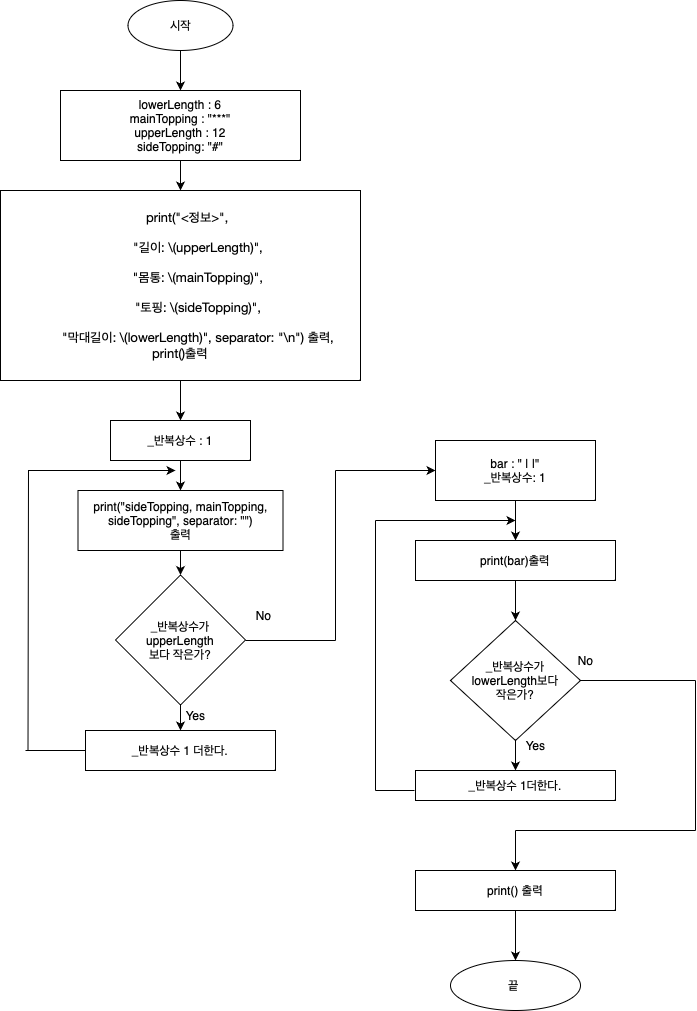

The diagram above was exported from draw.io. Its source (the exported page's mxGraphModel, read from the mxfile embedded in the PNG):
<mxGraphModel dx="1674" dy="921" grid="1" gridSize="10" guides="1" tooltips="1" connect="1" arrows="1" fold="1" page="1" pageScale="1" pageWidth="827" pageHeight="1169" math="0" shadow="0">
  <root>
    <mxCell id="0" />
    <mxCell id="1" parent="0" />
    <mxCell id="71wDsUzdIxhbasM1aCVy-3" value="" style="edgeStyle=orthogonalEdgeStyle;rounded=0;orthogonalLoop=1;jettySize=auto;html=1;" parent="1" source="71wDsUzdIxhbasM1aCVy-1" target="71wDsUzdIxhbasM1aCVy-2" edge="1">
      <mxGeometry relative="1" as="geometry" />
    </mxCell>
    <mxCell id="71wDsUzdIxhbasM1aCVy-1" value="시작" style="ellipse;whiteSpace=wrap;html=1;" parent="1" vertex="1">
      <mxGeometry x="152.5" y="10" width="105" height="50" as="geometry" />
    </mxCell>
    <mxCell id="71wDsUzdIxhbasM1aCVy-2" value="lowerLength : 6&lt;br&gt;mainTopping : &quot;***&quot;&lt;br&gt;upperLength : 12&lt;br&gt;sideTopping: &quot;#&quot;" style="rounded=0;whiteSpace=wrap;html=1;" parent="1" vertex="1">
      <mxGeometry x="85" y="100" width="240" height="70" as="geometry" />
    </mxCell>
    <mxCell id="OdX8BZyg8dBykyYTwh3e-3" value="&lt;p style=&quot;margin: 0px; font-stretch: normal; font-size: 13px; line-height: normal; font-family: &amp;quot;Helvetica Neue&amp;quot;;&quot;&gt;&amp;nbsp; &amp;nbsp;&amp;nbsp;print(&quot;&amp;lt;정보&amp;gt;&quot;,&lt;/p&gt;&lt;br&gt;&lt;p style=&quot;margin: 0px; font-stretch: normal; font-size: 13px; line-height: normal; font-family: &amp;quot;Helvetica Neue&amp;quot;;&quot;&gt;&amp;nbsp; &amp;nbsp; &amp;nbsp; &amp;nbsp; &amp;nbsp; &quot;길이: \(upperLength)&quot;,&lt;/p&gt;&lt;br&gt;&lt;p style=&quot;margin: 0px; font-stretch: normal; font-size: 13px; line-height: normal; font-family: &amp;quot;Helvetica Neue&amp;quot;;&quot;&gt;&amp;nbsp; &amp;nbsp; &amp;nbsp; &amp;nbsp; &amp;nbsp; &quot;몸통: \(mainTopping)&quot;,&lt;/p&gt;&lt;br&gt;&lt;p style=&quot;margin: 0px; font-stretch: normal; font-size: 13px; line-height: normal; font-family: &amp;quot;Helvetica Neue&amp;quot;;&quot;&gt;&amp;nbsp; &amp;nbsp; &amp;nbsp; &amp;nbsp; &amp;nbsp; &quot;토핑: \(sideTopping)&quot;,&lt;/p&gt;&lt;br&gt;&lt;p style=&quot;margin: 0px; font-stretch: normal; font-size: 13px; line-height: normal; font-family: &amp;quot;Helvetica Neue&amp;quot;;&quot;&gt;&amp;nbsp; &amp;nbsp; &amp;nbsp; &amp;nbsp; &amp;nbsp; &quot;막대길이: \(lowerLength)&quot;, separator: &quot;\n&quot;) 출력,&lt;/p&gt;&lt;p style=&quot;margin: 0px; font-stretch: normal; font-size: 13px; line-height: normal; font-family: &amp;quot;Helvetica Neue&amp;quot;;&quot;&gt;print()출력&lt;/p&gt;" style="rounded=0;whiteSpace=wrap;html=1;" parent="1" vertex="1">
      <mxGeometry x="25" y="200" width="360" height="190" as="geometry" />
    </mxCell>
    <mxCell id="OdX8BZyg8dBykyYTwh3e-4" value="_반복상수 : 1" style="rounded=0;whiteSpace=wrap;html=1;" parent="1" vertex="1">
      <mxGeometry x="135" y="430" width="140" height="40" as="geometry" />
    </mxCell>
    <mxCell id="OdX8BZyg8dBykyYTwh3e-5" value="print(&quot;sideTopping, mainTopping, sideTopping&quot;, separator: &quot;&quot;)&lt;br&gt;출력" style="rounded=0;whiteSpace=wrap;html=1;" parent="1" vertex="1">
      <mxGeometry x="102.5" y="500" width="205" height="60" as="geometry" />
    </mxCell>
    <mxCell id="OdX8BZyg8dBykyYTwh3e-6" value="_반복상수가 upperLength&lt;br&gt;보다 작은가?" style="rhombus;whiteSpace=wrap;html=1;" parent="1" vertex="1">
      <mxGeometry x="140" y="584.5" width="130" height="130" as="geometry" />
    </mxCell>
    <mxCell id="OdX8BZyg8dBykyYTwh3e-7" value="_반복상수 1 더한다." style="rounded=0;whiteSpace=wrap;html=1;" parent="1" vertex="1">
      <mxGeometry x="110" y="740" width="190" height="40" as="geometry" />
    </mxCell>
    <mxCell id="OdX8BZyg8dBykyYTwh3e-8" value="bar : &quot; | |&quot;&lt;br&gt;_반복상수: 1" style="rounded=0;whiteSpace=wrap;html=1;" parent="1" vertex="1">
      <mxGeometry x="460" y="450" width="160" height="60" as="geometry" />
    </mxCell>
    <mxCell id="OdX8BZyg8dBykyYTwh3e-9" value="print(bar)출력" style="rounded=0;whiteSpace=wrap;html=1;" parent="1" vertex="1">
      <mxGeometry x="440" y="550" width="200" height="40" as="geometry" />
    </mxCell>
    <mxCell id="OdX8BZyg8dBykyYTwh3e-10" value="_반복상수가&lt;br&gt;lowerLength보다&lt;br&gt;작은가?" style="rhombus;whiteSpace=wrap;html=1;" parent="1" vertex="1">
      <mxGeometry x="475" y="630" width="130" height="120" as="geometry" />
    </mxCell>
    <mxCell id="OdX8BZyg8dBykyYTwh3e-11" value="_반복상수 1더한다." style="rounded=0;whiteSpace=wrap;html=1;" parent="1" vertex="1">
      <mxGeometry x="440" y="780" width="200" height="30" as="geometry" />
    </mxCell>
    <mxCell id="OdX8BZyg8dBykyYTwh3e-12" value="print() 출력" style="rounded=0;whiteSpace=wrap;html=1;" parent="1" vertex="1">
      <mxGeometry x="440" y="880" width="200" height="40" as="geometry" />
    </mxCell>
    <mxCell id="OdX8BZyg8dBykyYTwh3e-13" value="끝&amp;nbsp;" style="ellipse;whiteSpace=wrap;html=1;" parent="1" vertex="1">
      <mxGeometry x="475" y="970" width="130" height="50" as="geometry" />
    </mxCell>
    <mxCell id="OdX8BZyg8dBykyYTwh3e-16" value="" style="endArrow=classic;html=1;rounded=0;exitX=0.5;exitY=1;exitDx=0;exitDy=0;" parent="1" source="71wDsUzdIxhbasM1aCVy-2" target="OdX8BZyg8dBykyYTwh3e-3" edge="1">
      <mxGeometry width="50" height="50" relative="1" as="geometry">
        <mxPoint x="670" y="460" as="sourcePoint" />
        <mxPoint x="720" y="410" as="targetPoint" />
      </mxGeometry>
    </mxCell>
    <mxCell id="OdX8BZyg8dBykyYTwh3e-17" value="" style="endArrow=classic;html=1;rounded=0;exitX=0.5;exitY=1;exitDx=0;exitDy=0;" parent="1" source="OdX8BZyg8dBykyYTwh3e-3" target="OdX8BZyg8dBykyYTwh3e-4" edge="1">
      <mxGeometry width="50" height="50" relative="1" as="geometry">
        <mxPoint x="670" y="460" as="sourcePoint" />
        <mxPoint x="720" y="410" as="targetPoint" />
      </mxGeometry>
    </mxCell>
    <mxCell id="OdX8BZyg8dBykyYTwh3e-18" value="" style="endArrow=classic;html=1;rounded=0;exitX=0.5;exitY=1;exitDx=0;exitDy=0;" parent="1" source="OdX8BZyg8dBykyYTwh3e-4" target="OdX8BZyg8dBykyYTwh3e-5" edge="1">
      <mxGeometry width="50" height="50" relative="1" as="geometry">
        <mxPoint x="670" y="460" as="sourcePoint" />
        <mxPoint x="720" y="410" as="targetPoint" />
      </mxGeometry>
    </mxCell>
    <mxCell id="OdX8BZyg8dBykyYTwh3e-19" value="" style="endArrow=classic;html=1;rounded=0;exitX=0.5;exitY=1;exitDx=0;exitDy=0;" parent="1" source="OdX8BZyg8dBykyYTwh3e-5" target="OdX8BZyg8dBykyYTwh3e-6" edge="1">
      <mxGeometry width="50" height="50" relative="1" as="geometry">
        <mxPoint x="670" y="460" as="sourcePoint" />
        <mxPoint x="720" y="410" as="targetPoint" />
      </mxGeometry>
    </mxCell>
    <mxCell id="OdX8BZyg8dBykyYTwh3e-20" value="" style="endArrow=classic;html=1;rounded=0;exitX=0.5;exitY=1;exitDx=0;exitDy=0;" parent="1" source="OdX8BZyg8dBykyYTwh3e-6" target="OdX8BZyg8dBykyYTwh3e-7" edge="1">
      <mxGeometry width="50" height="50" relative="1" as="geometry">
        <mxPoint x="670" y="460" as="sourcePoint" />
        <mxPoint x="720" y="410" as="targetPoint" />
      </mxGeometry>
    </mxCell>
    <mxCell id="OdX8BZyg8dBykyYTwh3e-22" value="" style="endArrow=none;html=1;rounded=0;" parent="1" edge="1">
      <mxGeometry width="50" height="50" relative="1" as="geometry">
        <mxPoint x="50" y="760" as="sourcePoint" />
        <mxPoint x="110" y="760" as="targetPoint" />
      </mxGeometry>
    </mxCell>
    <mxCell id="OdX8BZyg8dBykyYTwh3e-23" value="" style="endArrow=none;html=1;rounded=0;" parent="1" edge="1">
      <mxGeometry width="50" height="50" relative="1" as="geometry">
        <mxPoint x="52.5" y="760" as="sourcePoint" />
        <mxPoint x="53" y="480" as="targetPoint" />
      </mxGeometry>
    </mxCell>
    <mxCell id="OdX8BZyg8dBykyYTwh3e-24" value="" style="endArrow=classic;html=1;rounded=0;" parent="1" edge="1">
      <mxGeometry width="50" height="50" relative="1" as="geometry">
        <mxPoint x="52.5" y="480" as="sourcePoint" />
        <mxPoint x="200" y="480" as="targetPoint" />
      </mxGeometry>
    </mxCell>
    <mxCell id="OdX8BZyg8dBykyYTwh3e-25" value="Yes" style="text;html=1;align=center;verticalAlign=middle;resizable=0;points=[];autosize=1;strokeColor=none;fillColor=none;" parent="1" vertex="1">
      <mxGeometry x="200" y="710" width="40" height="30" as="geometry" />
    </mxCell>
    <mxCell id="OdX8BZyg8dBykyYTwh3e-27" value="No" style="text;html=1;align=center;verticalAlign=middle;resizable=0;points=[];autosize=1;strokeColor=none;fillColor=none;" parent="1" vertex="1">
      <mxGeometry x="267.5" y="610" width="40" height="30" as="geometry" />
    </mxCell>
    <mxCell id="OdX8BZyg8dBykyYTwh3e-30" value="" style="endArrow=classic;html=1;rounded=0;entryX=0.5;entryY=0;entryDx=0;entryDy=0;" parent="1" target="OdX8BZyg8dBykyYTwh3e-9" edge="1">
      <mxGeometry width="50" height="50" relative="1" as="geometry">
        <mxPoint x="540" y="510" as="sourcePoint" />
        <mxPoint x="590" y="460" as="targetPoint" />
      </mxGeometry>
    </mxCell>
    <mxCell id="OdX8BZyg8dBykyYTwh3e-31" value="" style="endArrow=classic;html=1;rounded=0;" parent="1" target="OdX8BZyg8dBykyYTwh3e-10" edge="1">
      <mxGeometry width="50" height="50" relative="1" as="geometry">
        <mxPoint x="540" y="590" as="sourcePoint" />
        <mxPoint x="590" y="540" as="targetPoint" />
      </mxGeometry>
    </mxCell>
    <mxCell id="OdX8BZyg8dBykyYTwh3e-32" value="" style="endArrow=classic;html=1;rounded=0;entryX=0.5;entryY=0;entryDx=0;entryDy=0;exitX=0.5;exitY=1;exitDx=0;exitDy=0;" parent="1" source="OdX8BZyg8dBykyYTwh3e-10" target="OdX8BZyg8dBykyYTwh3e-11" edge="1">
      <mxGeometry width="50" height="50" relative="1" as="geometry">
        <mxPoint x="555" y="760" as="sourcePoint" />
        <mxPoint x="605" y="710" as="targetPoint" />
      </mxGeometry>
    </mxCell>
    <mxCell id="OdX8BZyg8dBykyYTwh3e-34" value="" style="endArrow=none;html=1;rounded=0;" parent="1" edge="1">
      <mxGeometry width="50" height="50" relative="1" as="geometry">
        <mxPoint x="605" y="690" as="sourcePoint" />
        <mxPoint x="720" y="690" as="targetPoint" />
      </mxGeometry>
    </mxCell>
    <mxCell id="OdX8BZyg8dBykyYTwh3e-35" value="" style="endArrow=none;html=1;rounded=0;" parent="1" edge="1">
      <mxGeometry width="50" height="50" relative="1" as="geometry">
        <mxPoint x="720" y="840" as="sourcePoint" />
        <mxPoint x="720" y="690" as="targetPoint" />
      </mxGeometry>
    </mxCell>
    <mxCell id="OdX8BZyg8dBykyYTwh3e-36" value="" style="endArrow=none;html=1;rounded=0;" parent="1" edge="1">
      <mxGeometry width="50" height="50" relative="1" as="geometry">
        <mxPoint x="540" y="840" as="sourcePoint" />
        <mxPoint x="720" y="840" as="targetPoint" />
      </mxGeometry>
    </mxCell>
    <mxCell id="OdX8BZyg8dBykyYTwh3e-37" value="" style="endArrow=classic;html=1;rounded=0;entryX=0.5;entryY=0;entryDx=0;entryDy=0;" parent="1" target="OdX8BZyg8dBykyYTwh3e-12" edge="1">
      <mxGeometry width="50" height="50" relative="1" as="geometry">
        <mxPoint x="540" y="840" as="sourcePoint" />
        <mxPoint x="590" y="790" as="targetPoint" />
      </mxGeometry>
    </mxCell>
    <mxCell id="OdX8BZyg8dBykyYTwh3e-38" value="Yes" style="text;html=1;align=center;verticalAlign=middle;resizable=0;points=[];autosize=1;strokeColor=none;fillColor=none;" parent="1" vertex="1">
      <mxGeometry x="540" y="740" width="40" height="30" as="geometry" />
    </mxCell>
    <mxCell id="OdX8BZyg8dBykyYTwh3e-39" value="No" style="text;html=1;align=center;verticalAlign=middle;resizable=0;points=[];autosize=1;strokeColor=none;fillColor=none;" parent="1" vertex="1">
      <mxGeometry x="590" y="655" width="40" height="30" as="geometry" />
    </mxCell>
    <mxCell id="OdX8BZyg8dBykyYTwh3e-40" value="" style="endArrow=classic;html=1;rounded=0;entryX=0.5;entryY=0;entryDx=0;entryDy=0;" parent="1" target="OdX8BZyg8dBykyYTwh3e-13" edge="1">
      <mxGeometry width="50" height="50" relative="1" as="geometry">
        <mxPoint x="540" y="920" as="sourcePoint" />
        <mxPoint x="590" y="870" as="targetPoint" />
      </mxGeometry>
    </mxCell>
    <mxCell id="OdX8BZyg8dBykyYTwh3e-41" value="" style="endArrow=none;html=1;rounded=0;" parent="1" edge="1">
      <mxGeometry width="50" height="50" relative="1" as="geometry">
        <mxPoint x="270" y="650" as="sourcePoint" />
        <mxPoint x="360" y="650" as="targetPoint" />
      </mxGeometry>
    </mxCell>
    <mxCell id="OdX8BZyg8dBykyYTwh3e-42" value="" style="endArrow=none;html=1;rounded=0;" parent="1" edge="1">
      <mxGeometry width="50" height="50" relative="1" as="geometry">
        <mxPoint x="360" y="650" as="sourcePoint" />
        <mxPoint x="360" y="480" as="targetPoint" />
      </mxGeometry>
    </mxCell>
    <mxCell id="OdX8BZyg8dBykyYTwh3e-43" value="" style="endArrow=classic;html=1;rounded=0;entryX=0;entryY=0.5;entryDx=0;entryDy=0;" parent="1" target="OdX8BZyg8dBykyYTwh3e-8" edge="1">
      <mxGeometry width="50" height="50" relative="1" as="geometry">
        <mxPoint x="360" y="480" as="sourcePoint" />
        <mxPoint x="420" y="420" as="targetPoint" />
      </mxGeometry>
    </mxCell>
    <mxCell id="OdX8BZyg8dBykyYTwh3e-44" value="" style="endArrow=none;html=1;rounded=0;" parent="1" edge="1">
      <mxGeometry width="50" height="50" relative="1" as="geometry">
        <mxPoint x="400" y="800" as="sourcePoint" />
        <mxPoint x="439" y="800" as="targetPoint" />
      </mxGeometry>
    </mxCell>
    <mxCell id="OdX8BZyg8dBykyYTwh3e-45" value="" style="endArrow=none;html=1;rounded=0;" parent="1" edge="1">
      <mxGeometry width="50" height="50" relative="1" as="geometry">
        <mxPoint x="400" y="800" as="sourcePoint" />
        <mxPoint x="400" y="530" as="targetPoint" />
      </mxGeometry>
    </mxCell>
    <mxCell id="OdX8BZyg8dBykyYTwh3e-46" value="" style="endArrow=classic;html=1;rounded=0;" parent="1" edge="1">
      <mxGeometry width="50" height="50" relative="1" as="geometry">
        <mxPoint x="400" y="530" as="sourcePoint" />
        <mxPoint x="540" y="530" as="targetPoint" />
      </mxGeometry>
    </mxCell>
  </root>
</mxGraphModel>